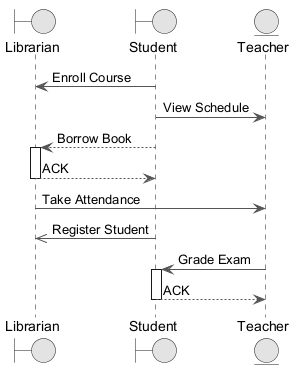

The diagram above was rendered by PlantUML. Its source (embedded in the PNG):
@startuml
skinparam monochrome true
skinparam ArrowColor #555555
boundary "Librarian" as L
boundary "Student" as S
entity "Teacher" as T
S -> L : Enroll Course
S -> T : View Schedule
S --> L : Borrow Book
activate L
L --> S : ACK
deactivate L
L -> T : Take Attendance
S ->> L : Register Student
T -> S : Grade Exam
activate S
S --> T : ACK
deactivate S
@enduml